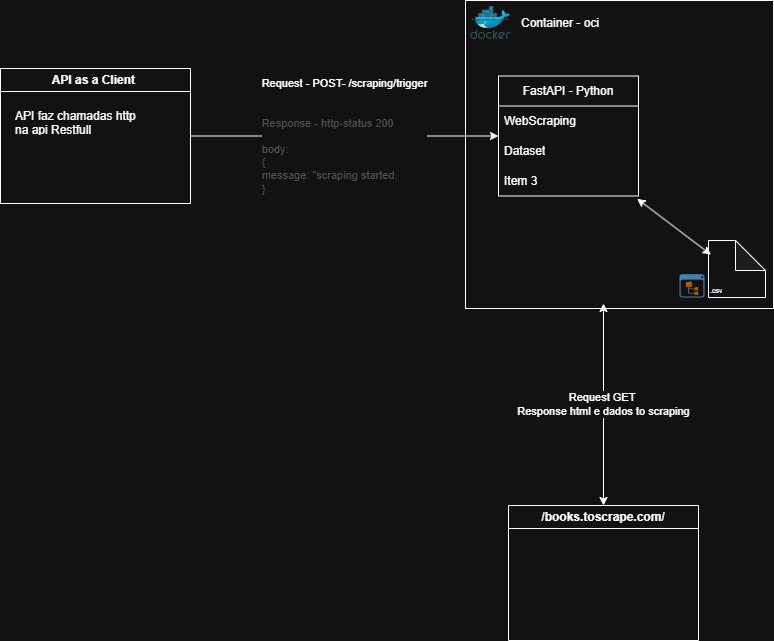

The diagram above was exported from draw.io. Its source (the exported page's mxGraphModel, read from the mxfile embedded in the PNG):
<mxGraphModel dx="1418" dy="756" grid="0" gridSize="10" guides="1" tooltips="1" connect="1" arrows="1" fold="1" page="1" pageScale="1" pageWidth="1654" pageHeight="1169" background="none" math="0" shadow="0">
  <root>
    <mxCell id="0" />
    <mxCell id="1" parent="0" />
    <mxCell id="wgDQDFH7jXavyUlH-KY6-19" value="" style="whiteSpace=wrap;html=1;aspect=fixed;" vertex="1" parent="1">
      <mxGeometry x="755" y="303" width="308" height="308" as="geometry" />
    </mxCell>
    <mxCell id="wgDQDFH7jXavyUlH-KY6-22" value="&lt;div style=&quot;text-align: left;&quot;&gt;&lt;span style=&quot;background-color: light-dark(#ffffff, var(--ge-dark-color, #121212)); color: light-dark(rgb(0, 0, 0), rgb(255, 255, 255));&quot;&gt;Request - POST- /scraping/trigger&lt;/span&gt;&lt;/div&gt;&lt;br&gt;&lt;div&gt;&lt;br&gt;&lt;/div&gt;&lt;div&gt;&lt;div style=&quot;text-align: left;&quot;&gt;&lt;span style=&quot;background-color: light-dark(#ffffff, var(--ge-dark-color, #121212));&quot;&gt;&lt;font style=&quot;color: light-dark(rgb(0, 0, 0), rgb(82, 82, 82));&quot;&gt;Response - http-status 200&lt;/font&gt;&lt;/span&gt;&lt;/div&gt;&lt;div style=&quot;text-align: left;&quot;&gt;&lt;span style=&quot;background-color: light-dark(#ffffff, var(--ge-dark-color, #121212));&quot;&gt;&lt;font style=&quot;color: light-dark(rgb(0, 0, 0), rgb(82, 82, 82));&quot;&gt;&lt;br&gt;&lt;/font&gt;&lt;/span&gt;&lt;/div&gt;&lt;div style=&quot;text-align: left;&quot;&gt;&lt;span style=&quot;background-color: light-dark(#ffffff, var(--ge-dark-color, #121212));&quot;&gt;&lt;font style=&quot;color: light-dark(rgb(0, 0, 0), rgb(82, 82, 82));&quot;&gt;body:&amp;nbsp;&lt;/font&gt;&lt;/span&gt;&lt;/div&gt;&lt;/div&gt;&lt;div&gt;&lt;div style=&quot;text-align: left;&quot;&gt;&lt;span style=&quot;background-color: light-dark(#ffffff, var(--ge-dark-color, #121212));&quot;&gt;&lt;font style=&quot;color: light-dark(rgb(0, 0, 0), rgb(82, 82, 82));&quot;&gt;{&lt;/font&gt;&lt;/span&gt;&lt;/div&gt;&lt;div style=&quot;text-align: left;&quot;&gt;&lt;span style=&quot;background-color: light-dark(#ffffff, var(--ge-dark-color, #121212));&quot;&gt;&lt;font style=&quot;color: light-dark(rgb(0, 0, 0), rgb(82, 82, 82));&quot;&gt;message: &quot;scraping started,&lt;/font&gt;&lt;/span&gt;&lt;/div&gt;&lt;div style=&quot;text-align: left;&quot;&gt;&lt;span style=&quot;background-color: light-dark(#ffffff, var(--ge-dark-color, #121212));&quot;&gt;&lt;font style=&quot;color: light-dark(rgb(0, 0, 0), rgb(82, 82, 82));&quot;&gt;}&amp;nbsp;&amp;nbsp;&lt;/font&gt;&lt;/span&gt;&lt;/div&gt;&lt;/div&gt;" style="edgeStyle=orthogonalEdgeStyle;rounded=0;orthogonalLoop=1;jettySize=auto;html=1;" edge="1" parent="1" source="wgDQDFH7jXavyUlH-KY6-23" target="wgDQDFH7jXavyUlH-KY6-25">
      <mxGeometry relative="1" as="geometry">
        <mxPoint x="615" y="438.5" as="targetPoint" />
      </mxGeometry>
    </mxCell>
    <mxCell id="wgDQDFH7jXavyUlH-KY6-23" value="API as a Client&amp;nbsp;" style="swimlane;whiteSpace=wrap;html=1;startSize=23;" vertex="1" parent="1">
      <mxGeometry x="290" y="371" width="190" height="135" as="geometry">
        <mxRectangle x="570" y="342.5" width="170" height="30" as="alternateBounds" />
      </mxGeometry>
    </mxCell>
    <mxCell id="wgDQDFH7jXavyUlH-KY6-24" value="API faz chamadas http na api Restfull&amp;nbsp;" style="text;strokeColor=none;fillColor=none;align=left;verticalAlign=middle;spacingLeft=4;spacingRight=4;overflow=hidden;points=[[0,0.5],[1,0.5]];portConstraint=eastwest;rotatable=0;whiteSpace=wrap;html=1;" vertex="1" parent="wgDQDFH7jXavyUlH-KY6-23">
      <mxGeometry x="9" y="37.5" width="140" height="30" as="geometry" />
    </mxCell>
    <mxCell id="wgDQDFH7jXavyUlH-KY6-25" value="FastAPI - Python" style="swimlane;fontStyle=0;childLayout=stackLayout;horizontal=1;startSize=30;horizontalStack=0;resizeParent=1;resizeParentMax=0;resizeLast=0;collapsible=1;marginBottom=0;whiteSpace=wrap;html=1;" vertex="1" parent="1">
      <mxGeometry x="788" y="378.5" width="140" height="120" as="geometry">
        <mxRectangle x="764" y="402.5" width="126" height="30" as="alternateBounds" />
      </mxGeometry>
    </mxCell>
    <mxCell id="wgDQDFH7jXavyUlH-KY6-26" value="WebScraping" style="text;strokeColor=none;fillColor=none;align=left;verticalAlign=middle;spacingLeft=4;spacingRight=4;overflow=hidden;points=[[0,0.5],[1,0.5]];portConstraint=eastwest;rotatable=0;whiteSpace=wrap;html=1;" vertex="1" parent="wgDQDFH7jXavyUlH-KY6-25">
      <mxGeometry y="30" width="140" height="30" as="geometry" />
    </mxCell>
    <mxCell id="wgDQDFH7jXavyUlH-KY6-27" value="Dataset" style="text;strokeColor=none;fillColor=none;align=left;verticalAlign=middle;spacingLeft=4;spacingRight=4;overflow=hidden;points=[[0,0.5],[1,0.5]];portConstraint=eastwest;rotatable=0;whiteSpace=wrap;html=1;" vertex="1" parent="wgDQDFH7jXavyUlH-KY6-25">
      <mxGeometry y="60" width="140" height="30" as="geometry" />
    </mxCell>
    <mxCell id="wgDQDFH7jXavyUlH-KY6-28" value="Item 3" style="text;strokeColor=none;fillColor=none;align=left;verticalAlign=middle;spacingLeft=4;spacingRight=4;overflow=hidden;points=[[0,0.5],[1,0.5]];portConstraint=eastwest;rotatable=0;whiteSpace=wrap;html=1;" vertex="1" parent="wgDQDFH7jXavyUlH-KY6-25">
      <mxGeometry y="90" width="140" height="30" as="geometry" />
    </mxCell>
    <mxCell id="wgDQDFH7jXavyUlH-KY6-29" value="Container - oci&amp;nbsp;&amp;nbsp;" style="text;strokeColor=none;fillColor=none;align=left;verticalAlign=middle;spacingLeft=4;spacingRight=4;overflow=hidden;points=[[0,0.5],[1,0.5]];portConstraint=eastwest;rotatable=0;whiteSpace=wrap;html=1;" vertex="1" parent="1">
      <mxGeometry x="805" y="310.5" width="140" height="30" as="geometry" />
    </mxCell>
    <mxCell id="wgDQDFH7jXavyUlH-KY6-30" value="" style="shape=note;whiteSpace=wrap;html=1;backgroundOutline=1;darkOpacity=0.05;" vertex="1" parent="1">
      <mxGeometry x="998" y="543" width="57" height="57" as="geometry" />
    </mxCell>
    <mxCell id="wgDQDFH7jXavyUlH-KY6-31" value="&lt;font style=&quot;font-size: 7px;&quot;&gt;.csv&lt;/font&gt;" style="text;strokeColor=none;fillColor=none;align=left;verticalAlign=middle;spacingLeft=4;spacingRight=4;overflow=hidden;points=[[0,0.5],[1,0.5]];portConstraint=eastwest;rotatable=0;whiteSpace=wrap;html=1;" vertex="1" parent="1">
      <mxGeometry x="994" y="582" width="36" height="18" as="geometry" />
    </mxCell>
    <mxCell id="wgDQDFH7jXavyUlH-KY6-32" value="" style="endArrow=classic;startArrow=classic;html=1;rounded=0;entryX=0.044;entryY=0.249;entryDx=0;entryDy=0;entryPerimeter=0;exitX=0.991;exitY=1.094;exitDx=0;exitDy=0;exitPerimeter=0;" edge="1" parent="1" source="wgDQDFH7jXavyUlH-KY6-28" target="wgDQDFH7jXavyUlH-KY6-30">
      <mxGeometry width="50" height="50" relative="1" as="geometry">
        <mxPoint x="910" y="544" as="sourcePoint" />
        <mxPoint x="976" y="531" as="targetPoint" />
      </mxGeometry>
    </mxCell>
    <mxCell id="wgDQDFH7jXavyUlH-KY6-33" value="" style="image;sketch=0;aspect=fixed;html=1;points=[];align=center;fontSize=12;image=img/lib/mscae/Docker.svg;" vertex="1" parent="1">
      <mxGeometry x="760" y="309" width="40.24" height="33" as="geometry" />
    </mxCell>
    <mxCell id="wgDQDFH7jXavyUlH-KY6-34" value="" style="shadow=0;dashed=0;html=1;strokeColor=none;fillColor=#4495D1;labelPosition=center;verticalLabelPosition=bottom;verticalAlign=top;align=center;outlineConnect=0;shape=mxgraph.veeam.2d.file_system_browser;" vertex="1" parent="1">
      <mxGeometry x="969" y="576.7" width="25" height="23.3" as="geometry" />
    </mxCell>
    <mxCell id="wgDQDFH7jXavyUlH-KY6-35" value="Request GET&amp;nbsp;&lt;div&gt;Response html e dados to scraping&lt;/div&gt;" style="edgeStyle=orthogonalEdgeStyle;rounded=0;orthogonalLoop=1;jettySize=auto;html=1;curved=0;startArrow=classic;startFill=1;" edge="1" parent="1" source="wgDQDFH7jXavyUlH-KY6-36">
      <mxGeometry relative="1" as="geometry">
        <mxPoint x="893" y="606" as="targetPoint" />
      </mxGeometry>
    </mxCell>
    <mxCell id="wgDQDFH7jXavyUlH-KY6-36" value="/books.toscrape.com/" style="swimlane;whiteSpace=wrap;html=1;" vertex="1" parent="1">
      <mxGeometry x="798" y="808" width="190" height="135" as="geometry">
        <mxRectangle x="570" y="342.5" width="170" height="30" as="alternateBounds" />
      </mxGeometry>
    </mxCell>
  </root>
</mxGraphModel>